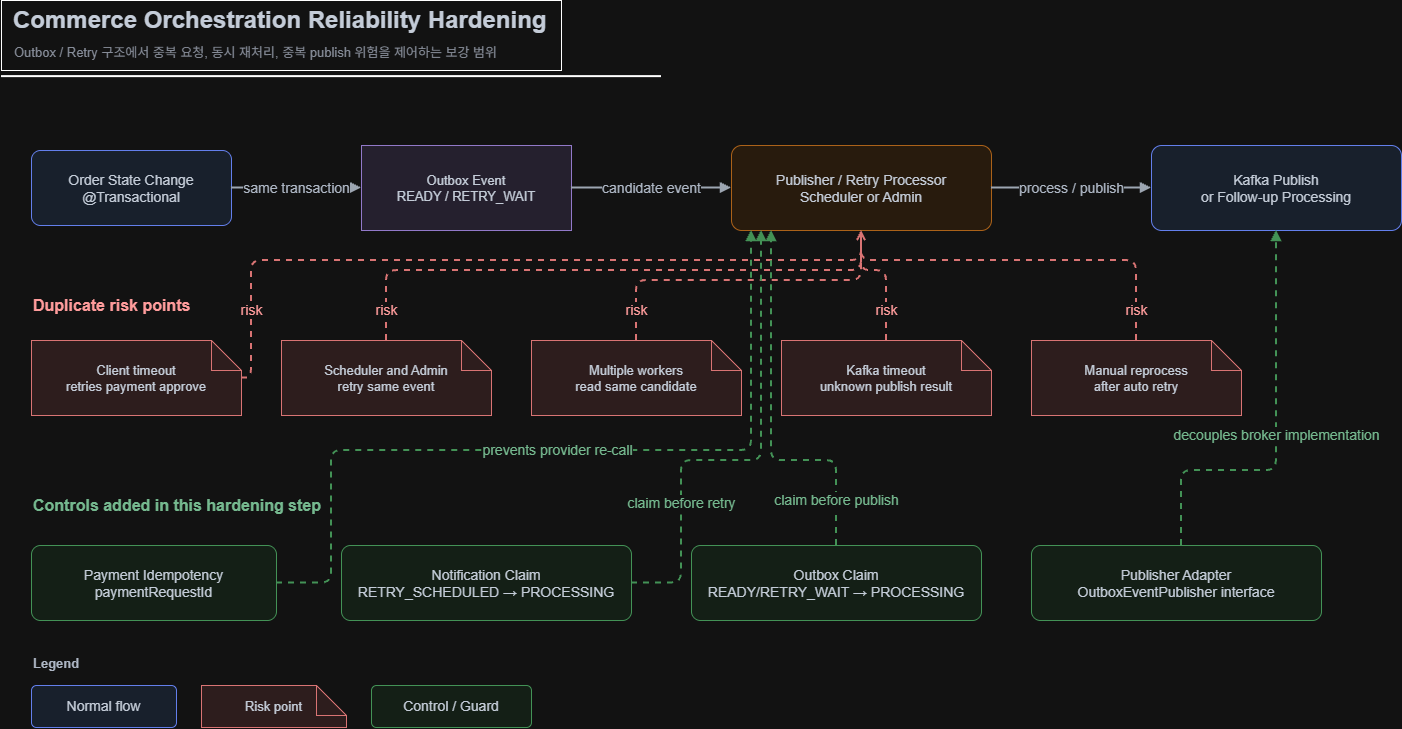

The diagram above was exported from draw.io. Its source (the exported page's mxGraphModel, read from the mxfile embedded in the PNG):
<mxGraphModel dx="1614" dy="791" grid="1" gridSize="10" guides="1" tooltips="1" connect="1" arrows="1" fold="1" page="1" pageScale="1" pageWidth="1600" pageHeight="950" math="0" shadow="0">
  <root>
    <mxCell id="0" />
    <mxCell id="1" parent="0" />
    <mxCell id="2" parent="1" style="rounded=1;whiteSpace=wrap;html=1;fillColor=#e8f1ff;strokeColor=#5b7cfa;fontColor=#1f2937;fontSize=14;spacing=8;arcSize=12;" value="Order State Change&#10;@Transactional" vertex="1">
      <mxGeometry height="75" width="200" x="70" y="160" as="geometry" />
    </mxCell>
    <mxCell id="3" parent="1" style="shape=cylinder3d;whiteSpace=wrap;boundedLbl=1;backgroundOutline=1;size=15;html=1;fillColor=#f0eafa;strokeColor=#8b6ecb;fontColor=#1f2937;fontSize=13;spacing=8;" value="Outbox Event&#10;READY / RETRY_WAIT" vertex="1">
      <mxGeometry height="85" width="210" x="400" y="155" as="geometry" />
    </mxCell>
    <mxCell id="4" parent="1" style="rounded=1;whiteSpace=wrap;html=1;fillColor=#fff0df;strokeColor=#df8b36;fontColor=#1f2937;fontSize=14;spacing=8;arcSize=12;" value="Publisher / Retry Processor&#10;Scheduler or Admin" vertex="1">
      <mxGeometry height="85" width="260" x="770" y="155" as="geometry" />
    </mxCell>
    <mxCell id="5" parent="1" style="rounded=1;whiteSpace=wrap;html=1;fillColor=#e8f1ff;strokeColor=#5b7cfa;fontColor=#1f2937;fontSize=14;spacing=8;arcSize=12;" value="Kafka Publish&#10;or Follow-up Processing" vertex="1">
      <mxGeometry height="85" width="250" x="1190" y="155" as="geometry" />
    </mxCell>
    <mxCell id="6" edge="1" parent="1" source="2" style="endArrow=block;html=1;rounded=1;strokeWidth=2;strokeColor=#4b5563;fontSize=14;fontColor=#374151;edgeStyle=orthogonalEdgeStyle;" target="3" value="same transaction">
      <mxGeometry relative="1" as="geometry" />
    </mxCell>
    <mxCell id="7" edge="1" parent="1" source="3" style="endArrow=block;html=1;rounded=1;strokeWidth=2;strokeColor=#4b5563;fontSize=14;fontColor=#374151;edgeStyle=orthogonalEdgeStyle;" target="4" value="candidate event">
      <mxGeometry relative="1" as="geometry" />
    </mxCell>
    <mxCell id="8" edge="1" parent="1" source="4" style="endArrow=block;html=1;rounded=1;strokeWidth=2;strokeColor=#4b5563;fontSize=14;fontColor=#374151;edgeStyle=orthogonalEdgeStyle;" target="5" value="process / publish">
      <mxGeometry relative="1" as="geometry" />
    </mxCell>
    <mxCell id="9" parent="1" style="text;html=1;strokeColor=none;fillColor=none;align=left;verticalAlign=middle;whiteSpace=wrap;rounded=0;fontSize=16;fontColor=#b91c1c;fontStyle=1;" value="Duplicate risk points" vertex="1">
      <mxGeometry height="30" width="260" x="70" y="300" as="geometry" />
    </mxCell>
    <mxCell id="10" parent="1" style="shape=note;whiteSpace=wrap;html=1;fillColor=#fdeaea;strokeColor=#d05b5b;fontColor=#1f2937;fontSize=13;spacing=8;" value="Client timeout&#10;retries payment approve" vertex="1">
      <mxGeometry height="75" width="210" x="70" y="350" as="geometry" />
    </mxCell>
    <mxCell id="11" parent="1" style="shape=note;whiteSpace=wrap;html=1;fillColor=#fdeaea;strokeColor=#d05b5b;fontColor=#1f2937;fontSize=13;spacing=8;" value="Scheduler and Admin&#10;retry same event" vertex="1">
      <mxGeometry height="75" width="210" x="320" y="350" as="geometry" />
    </mxCell>
    <mxCell id="12" parent="1" style="shape=note;whiteSpace=wrap;html=1;fillColor=#fdeaea;strokeColor=#d05b5b;fontColor=#1f2937;fontSize=13;spacing=8;" value="Multiple workers&#10;read same candidate" vertex="1">
      <mxGeometry height="75" width="210" x="570" y="350" as="geometry" />
    </mxCell>
    <mxCell id="13" parent="1" style="shape=note;whiteSpace=wrap;html=1;fillColor=#fdeaea;strokeColor=#d05b5b;fontColor=#1f2937;fontSize=13;spacing=8;" value="Kafka timeout&#10;unknown publish result" vertex="1">
      <mxGeometry height="75" width="210" x="820" y="350" as="geometry" />
    </mxCell>
    <mxCell id="14" parent="1" style="shape=note;whiteSpace=wrap;html=1;fillColor=#fdeaea;strokeColor=#d05b5b;fontColor=#1f2937;fontSize=13;spacing=8;" value="Manual reprocess&#10;after auto retry" vertex="1">
      <mxGeometry height="75" width="210" x="1070" y="350" as="geometry" />
    </mxCell>
    <mxCell id="15" edge="1" parent="1" source="10" style="dashed=1;endArrow=open;html=1;rounded=1;strokeWidth=2;strokeColor=#d05b5b;fontSize=14;fontColor=#b91c1c;edgeStyle=orthogonalEdgeStyle;" target="4" value="risk">
      <mxGeometry relative="1" x="-0.798" as="geometry">
        <mxPoint as="offset" />
        <Array as="points">
          <mxPoint x="290" y="388" />
          <mxPoint x="290" y="270" />
          <mxPoint x="900" y="270" />
        </Array>
      </mxGeometry>
    </mxCell>
    <mxCell id="16" edge="1" parent="1" source="11" style="dashed=1;endArrow=open;html=1;rounded=1;strokeWidth=2;strokeColor=#d05b5b;fontSize=14;fontColor=#b91c1c;edgeStyle=orthogonalEdgeStyle;" target="4" value="risk">
      <mxGeometry relative="1" x="-0.8974" as="geometry">
        <mxPoint y="1" as="offset" />
        <Array as="points">
          <mxPoint x="425" y="280" />
          <mxPoint x="900" y="280" />
        </Array>
      </mxGeometry>
    </mxCell>
    <mxCell id="17" edge="1" parent="1" source="12" style="dashed=1;endArrow=open;html=1;rounded=1;strokeWidth=2;strokeColor=#d05b5b;fontSize=14;fontColor=#b91c1c;edgeStyle=orthogonalEdgeStyle;" target="4" value="risk">
      <mxGeometry relative="1" x="-0.8209" as="geometry">
        <mxPoint y="1" as="offset" />
        <Array as="points">
          <mxPoint x="675" y="290" />
          <mxPoint x="900" y="290" />
        </Array>
      </mxGeometry>
    </mxCell>
    <mxCell id="18" edge="1" parent="1" source="13" style="dashed=1;endArrow=open;html=1;rounded=1;strokeWidth=2;strokeColor=#d05b5b;fontSize=14;fontColor=#b91c1c;edgeStyle=orthogonalEdgeStyle;" target="4" value="risk">
      <mxGeometry relative="1" x="-0.5554" as="geometry">
        <mxPoint y="-1" as="offset" />
        <Array as="points">
          <mxPoint x="925" y="280" />
          <mxPoint x="900" y="280" />
        </Array>
      </mxGeometry>
    </mxCell>
    <mxCell id="19" edge="1" parent="1" source="14" style="dashed=1;endArrow=open;html=1;rounded=1;strokeWidth=2;strokeColor=#d05b5b;fontSize=14;fontColor=#b91c1c;edgeStyle=orthogonalEdgeStyle;" target="4" value="risk">
      <mxGeometry relative="1" x="-0.8441" as="geometry">
        <mxPoint y="1" as="offset" />
        <Array as="points">
          <mxPoint x="1175" y="270" />
          <mxPoint x="900" y="270" />
        </Array>
      </mxGeometry>
    </mxCell>
    <mxCell id="20" parent="1" style="text;html=1;strokeColor=none;fillColor=none;align=left;verticalAlign=middle;whiteSpace=wrap;rounded=0;fontSize=16;fontColor=#166534;fontStyle=1;" value="Controls added in this hardening step" vertex="1">
      <mxGeometry height="30" width="450" x="70" y="500" as="geometry" />
    </mxCell>
    <mxCell id="21" parent="1" style="rounded=1;whiteSpace=wrap;html=1;fillColor=#eaf7ec;strokeColor=#3f9b55;fontColor=#1f2937;fontSize=14;spacing=8;arcSize=12;" value="Payment Idempotency&#10;paymentRequestId" vertex="1">
      <mxGeometry height="75" width="245" x="70" y="555" as="geometry" />
    </mxCell>
    <mxCell id="22" parent="1" style="rounded=1;whiteSpace=wrap;html=1;fillColor=#eaf7ec;strokeColor=#3f9b55;fontColor=#1f2937;fontSize=14;spacing=8;arcSize=12;" value="Notification Claim&#10;RETRY_SCHEDULED → PROCESSING" vertex="1">
      <mxGeometry height="75" width="290" x="380" y="555" as="geometry" />
    </mxCell>
    <mxCell id="23" parent="1" style="rounded=1;whiteSpace=wrap;html=1;fillColor=#eaf7ec;strokeColor=#3f9b55;fontColor=#1f2937;fontSize=14;spacing=8;arcSize=12;" value="Outbox Claim&#10;READY/RETRY_WAIT → PROCESSING" vertex="1">
      <mxGeometry height="75" width="290" x="730" y="555" as="geometry" />
    </mxCell>
    <mxCell id="24" parent="1" style="rounded=1;whiteSpace=wrap;html=1;fillColor=#eaf7ec;strokeColor=#3f9b55;fontColor=#1f2937;fontSize=14;spacing=8;arcSize=12;" value="Publisher Adapter&#10;OutboxEventPublisher interface" vertex="1">
      <mxGeometry height="75" width="290" x="1070" y="555" as="geometry" />
    </mxCell>
    <mxCell id="25" edge="1" parent="1" source="21" style="dashed=1;endArrow=block;html=1;rounded=1;strokeWidth=2;strokeColor=#3f9b55;fontSize=14;fontColor=#166534;edgeStyle=orthogonalEdgeStyle;" target="4" value="prevents provider re-call">
      <mxGeometry relative="1" as="geometry">
        <Array as="points">
          <mxPoint x="370" y="592" />
          <mxPoint x="370" y="460" />
          <mxPoint x="790" y="460" />
        </Array>
      </mxGeometry>
    </mxCell>
    <mxCell id="26" edge="1" parent="1" source="22" style="dashed=1;endArrow=block;html=1;rounded=1;strokeWidth=2;strokeColor=#3f9b55;fontSize=14;fontColor=#166534;edgeStyle=orthogonalEdgeStyle;" target="4" value="claim before retry">
      <mxGeometry relative="1" x="-0.462" as="geometry">
        <mxPoint as="offset" />
        <Array as="points">
          <mxPoint x="720" y="592" />
          <mxPoint x="720" y="470" />
          <mxPoint x="800" y="470" />
        </Array>
      </mxGeometry>
    </mxCell>
    <mxCell id="27" edge="1" parent="1" source="23" style="dashed=1;endArrow=block;html=1;rounded=1;strokeWidth=2;strokeColor=#3f9b55;fontSize=14;fontColor=#166534;edgeStyle=orthogonalEdgeStyle;" target="4" value="claim before publish">
      <mxGeometry relative="1" x="-0.7631" as="geometry">
        <mxPoint as="offset" />
        <Array as="points">
          <mxPoint x="875" y="470" />
          <mxPoint x="810" y="470" />
        </Array>
      </mxGeometry>
    </mxCell>
    <mxCell id="28" edge="1" parent="1" source="24" style="dashed=1;endArrow=block;html=1;rounded=1;strokeWidth=2;strokeColor=#3f9b55;fontSize=14;fontColor=#166534;edgeStyle=orthogonalEdgeStyle;" target="5" value="decouples broker implementation">
      <mxGeometry relative="1" as="geometry">
        <Array as="points">
          <mxPoint x="1220" y="480" />
          <mxPoint x="1315" y="480" />
        </Array>
      </mxGeometry>
    </mxCell>
    <mxCell id="29" parent="1" style="text;html=1;strokeColor=none;fillColor=none;align=left;verticalAlign=middle;whiteSpace=wrap;rounded=0;fontSize=13;fontColor=#374151;fontStyle=1;" value="Legend" vertex="1">
      <mxGeometry height="25" width="90" x="70" y="660" as="geometry" />
    </mxCell>
    <mxCell id="30" parent="1" style="rounded=1;whiteSpace=wrap;html=1;fillColor=#e8f1ff;strokeColor=#5b7cfa;fontColor=#1f2937;fontSize=14;spacing=8;arcSize=12;" value="Normal flow" vertex="1">
      <mxGeometry height="42" width="145" x="70" y="695" as="geometry" />
    </mxCell>
    <mxCell id="31" parent="1" style="shape=note;whiteSpace=wrap;html=1;fillColor=#fdeaea;strokeColor=#d05b5b;fontColor=#1f2937;fontSize=13;spacing=8;" value="Risk point" vertex="1">
      <mxGeometry height="42" width="145" x="240" y="695" as="geometry" />
    </mxCell>
    <mxCell id="32" parent="1" style="rounded=1;whiteSpace=wrap;html=1;fillColor=#eaf7ec;strokeColor=#3f9b55;fontColor=#1f2937;fontSize=14;spacing=8;arcSize=12;" value="Control / Guard" vertex="1">
      <mxGeometry height="42" width="160" x="410" y="695" as="geometry" />
    </mxCell>
    <mxCell id="33" parent="1" style="rounded=0;whiteSpace=wrap;html=1;" value="" vertex="1">
      <mxGeometry height="70" width="560" x="40" y="10" as="geometry" />
    </mxCell>
    <mxCell id="34" parent="1" style="text;html=1;strokeColor=none;fillColor=none;align=left;verticalAlign=middle;whiteSpace=wrap;rounded=0;fontSize=24;fontColor=#1f2937;fontStyle=1;" value="Commerce Orchestration Reliability Hardening" vertex="1">
      <mxGeometry height="40" width="540" x="50" y="10" as="geometry" />
    </mxCell>
    <mxCell id="35" parent="1" style="text;html=1;strokeColor=none;fillColor=none;align=left;verticalAlign=middle;whiteSpace=wrap;rounded=0;fontSize=13;fontColor=#6b7280;" value="Outbox / Retry 구조에서 중복 요청, 동시 재처리, 중복 publish 위험을 제어하는 보강 범위" vertex="1">
      <mxGeometry height="30" width="538" x="51" y="47" as="geometry" />
    </mxCell>
    <mxCell id="36" parent="1" style="shape=line;html=1;strokeWidth=2;" value="" vertex="1">
      <mxGeometry height="2.24" width="660" x="40" y="85" as="geometry" />
    </mxCell>
  </root>
</mxGraphModel>